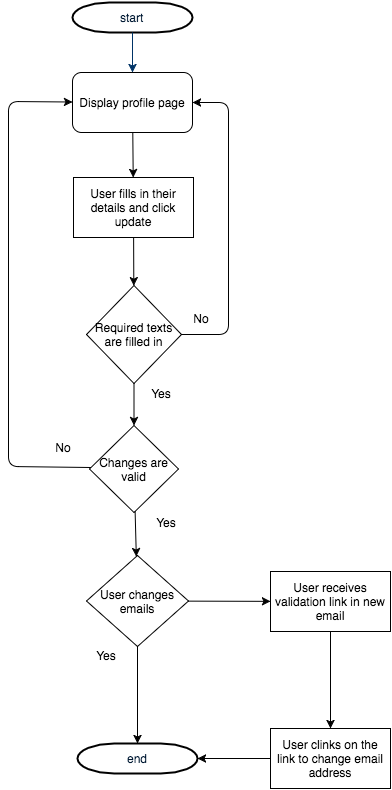

The diagram above was exported from draw.io. Its source (the exported page's mxGraphModel, read from the mxfile embedded in the PNG):
<mxGraphModel dx="644" dy="480" grid="0" gridSize="10" guides="1" tooltips="1" connect="0" arrows="1" fold="1" page="0" pageScale="1.5" pageWidth="826" pageHeight="1169" background="none" math="0" shadow="0">
  <root>
    <mxCell id="0" />
    <mxCell id="1" parent="0" />
    <mxCell id="2" value="start" style="shape=mxgraph.flowchart.terminator;fillColor=#FFFFFF;strokeColor=#000000;strokeWidth=2;gradientColor=none;gradientDirection=north;fontColor=#001933;fontStyle=0;html=1;" vertex="1" parent="1">
      <mxGeometry x="260" y="254" width="120" height="30" as="geometry" />
    </mxCell>
    <mxCell id="3" style="fontColor=#001933;fontStyle=1;strokeColor=#003366;strokeWidth=1;html=1;" edge="1" source="2" target="5" parent="1">
      <mxGeometry x="320" y="284" as="geometry">
        <mxPoint x="320" y="285" as="sourcePoint" />
        <mxPoint x="320" y="321" as="targetPoint" />
      </mxGeometry>
    </mxCell>
    <mxCell id="4" value="end" style="shape=mxgraph.flowchart.terminator;fillColor=#FFFFFF;strokeColor=#000000;strokeWidth=2;gradientColor=none;gradientDirection=north;fontColor=#001933;fontStyle=0;html=1;" vertex="1" parent="1">
      <mxGeometry x="265" y="995" width="120" height="30" as="geometry" />
    </mxCell>
    <mxCell id="5" value="Display profile page" style="rounded=1;whiteSpace=wrap;html=1;" vertex="1" parent="1">
      <mxGeometry x="260" y="324" width="120" height="60" as="geometry" />
    </mxCell>
    <mxCell id="6" value="User fills in their details and click update" style="whiteSpace=wrap;html=1;" vertex="1" parent="1">
      <mxGeometry x="261" y="429" width="120" height="60" as="geometry" />
    </mxCell>
    <mxCell id="7" value="" style="endArrow=classic;html=1;" edge="1" source="5" target="6" parent="1">
      <mxGeometry x="320.2857142857142" y="384" width="50" height="50" as="geometry">
        <mxPoint x="319" y="384" as="sourcePoint" />
        <mxPoint x="319" y="429" as="targetPoint" />
      </mxGeometry>
    </mxCell>
    <mxCell id="8" value="Changes are valid" style="rhombus;whiteSpace=wrap;html=1;" vertex="1" parent="1">
      <mxGeometry x="277" y="677" width="89" height="87" as="geometry" />
    </mxCell>
    <mxCell id="9" value="" style="endArrow=classic;html=1;" edge="1" source="6" target="14" parent="1">
      <mxGeometry x="321.11811023622045" y="489" width="50" height="50" as="geometry">
        <mxPoint x="319" y="489" as="sourcePoint" />
        <mxPoint x="319" y="536" as="targetPoint" />
      </mxGeometry>
    </mxCell>
    <mxCell id="10" value="Yes" style="text;html=1;strokeColor=none;fillColor=none;align=center;verticalAlign=middle;whiteSpace=wrap;" vertex="1" parent="1">
      <mxGeometry x="334" y="764" width="40" height="20" as="geometry" />
    </mxCell>
    <mxCell id="11" value="" style="endArrow=classic;html=1;exitX=0.013;exitY=0.488;exitPerimeter=0;" edge="1" source="8" target="5" parent="1">
      <mxGeometry x="196" y="353" width="50" height="50" as="geometry">
        <mxPoint x="164" y="595" as="sourcePoint" />
        <mxPoint x="258" y="353" as="targetPoint" />
        <Array as="points">
          <mxPoint x="196" y="718" />
          <mxPoint x="196" y="353" />
        </Array>
      </mxGeometry>
    </mxCell>
    <mxCell id="12" value="" style="endArrow=classic;html=1;" edge="1" source="8" target="19" parent="1">
      <mxGeometry x="322.6242688238955" y="762.9009956440573" width="50" height="50" as="geometry">
        <mxPoint x="320" y="615" as="sourcePoint" />
        <mxPoint x="319" y="684" as="targetPoint" />
        <Array as="points" />
      </mxGeometry>
    </mxCell>
    <mxCell id="13" value="No" style="text;html=1;strokeColor=none;fillColor=none;align=center;verticalAlign=middle;whiteSpace=wrap;" vertex="1" parent="1">
      <mxGeometry x="231" y="689" width="40" height="20" as="geometry" />
    </mxCell>
    <mxCell id="14" value="Required texts are filled in" style="rhombus;whiteSpace=wrap;html=1;" vertex="1" parent="1">
      <mxGeometry x="274" y="537" width="95" height="98" as="geometry" />
    </mxCell>
    <mxCell id="15" value="" style="endArrow=classic;html=1;" edge="1" source="14" target="5" parent="1">
      <mxGeometry x="369" y="354" width="50" height="50" as="geometry">
        <mxPoint x="380" y="603" as="sourcePoint" />
        <mxPoint x="464" y="346" as="targetPoint" />
        <Array as="points">
          <mxPoint x="416" y="586" />
          <mxPoint x="416" y="354" />
        </Array>
      </mxGeometry>
    </mxCell>
    <mxCell id="16" value="" style="endArrow=classic;html=1;" edge="1" source="14" target="8" parent="1">
      <mxGeometry x="321.5" y="635" width="50" height="50" as="geometry">
        <mxPoint x="312" y="670" as="sourcePoint" />
        <mxPoint x="362" y="620" as="targetPoint" />
      </mxGeometry>
    </mxCell>
    <mxCell id="17" value="Yes" style="text;html=1;strokeColor=none;fillColor=none;align=center;verticalAlign=middle;whiteSpace=wrap;" vertex="1" parent="1">
      <mxGeometry x="329" y="635" width="40" height="20" as="geometry" />
    </mxCell>
    <mxCell id="18" value="No" style="text;html=1;strokeColor=none;fillColor=none;align=center;verticalAlign=middle;whiteSpace=wrap;" vertex="1" parent="1">
      <mxGeometry x="369" y="560" width="40" height="20" as="geometry" />
    </mxCell>
    <mxCell id="19" value="User changes emails" style="rhombus;whiteSpace=wrap;html=1;" vertex="1" parent="1">
      <mxGeometry x="274" y="807" width="102" height="91" as="geometry" />
    </mxCell>
    <mxCell id="20" value="" style="endArrow=classic;html=1;" edge="1" source="19" target="4" parent="1">
      <mxGeometry x="325" y="898" width="50" height="50" as="geometry">
        <mxPoint x="243" y="998" as="sourcePoint" />
        <mxPoint x="293" y="948" as="targetPoint" />
      </mxGeometry>
    </mxCell>
    <mxCell id="21" value="Yes" style="text;html=1;strokeColor=none;fillColor=none;align=center;verticalAlign=middle;whiteSpace=wrap;" vertex="1" parent="1">
      <mxGeometry x="274" y="897" width="40" height="20" as="geometry" />
    </mxCell>
    <mxCell id="22" value="User receives validation link in new email" style="whiteSpace=wrap;html=1;" vertex="1" parent="1">
      <mxGeometry x="458" y="823" width="120" height="60" as="geometry" />
    </mxCell>
    <mxCell id="23" value="User clinks on the link to change email address" style="whiteSpace=wrap;html=1;" vertex="1" parent="1">
      <mxGeometry x="458" y="980" width="120" height="60" as="geometry" />
    </mxCell>
    <mxCell id="24" value="" style="endArrow=classic;html=1;" edge="1" source="19" target="22" parent="1">
      <mxGeometry x="375.8523333711821" y="852.6317417962985" width="50" height="50" as="geometry">
        <mxPoint x="370" y="953" as="sourcePoint" />
        <mxPoint x="420" y="903" as="targetPoint" />
      </mxGeometry>
    </mxCell>
    <mxCell id="25" value="" style="endArrow=classic;html=1;" edge="1" source="22" target="23" parent="1">
      <mxGeometry x="518" y="883" width="50" height="50" as="geometry">
        <mxPoint x="498" y="945" as="sourcePoint" />
        <mxPoint x="548" y="895" as="targetPoint" />
      </mxGeometry>
    </mxCell>
    <mxCell id="26" value="" style="endArrow=classic;html=1;" edge="1" source="23" target="4" parent="1">
      <mxGeometry x="385" y="1010" width="50" height="50" as="geometry">
        <mxPoint x="377" y="990" as="sourcePoint" />
        <mxPoint x="427" y="940" as="targetPoint" />
      </mxGeometry>
    </mxCell>
  </root>
</mxGraphModel>